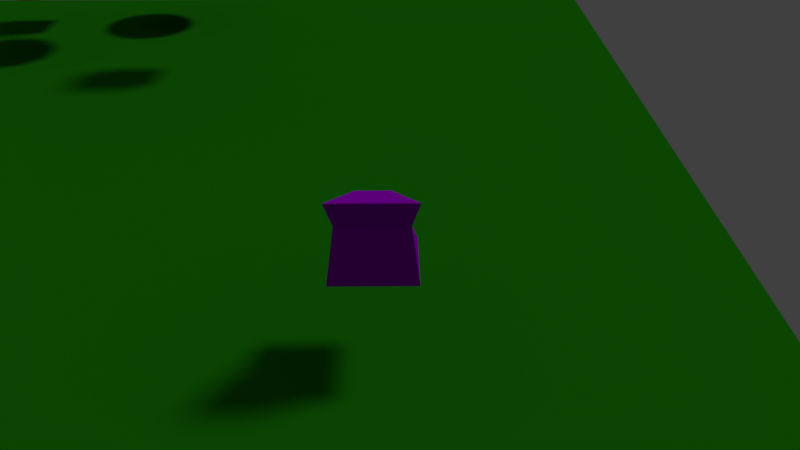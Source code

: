 # Source: Platformer.blend  (saved by Blender 2.79.0; exported with 4.5.12 LTS)
import bpy
from mathutils import Matrix  # noqa: F401  (used for matrix-valued properties, if any)

bpy.ops.wm.read_factory_settings(use_empty=True)
scene = bpy.context.scene
scene.name = 'Game'

# ---- collections
col_collection_1 = bpy.data.collections.new('Collection 1'); scene.collection.children.link(col_collection_1)

# ---- materials (node trees are filled in below, after node groups)
mat_material_005 = bpy.data.materials.new('Material.005')
mat_material_005.alpha_threshold = 0.0
mat_material_005.use_transparent_shadow = False
mat_material_005.diffuse_color = (0.3264, 0.0144, 0.002473, 1.0)
mat_material_005.roughness = 0.5
mat_material_005.specular_intensity = 0.0
mat_material_003 = bpy.data.materials.new('Material.003')
mat_material_003.alpha_threshold = 0.0
mat_material_003.use_transparent_shadow = False
mat_material_003.diffuse_color = (0.01542, 0.2529, 0.003322, 1.0)
mat_material_003.roughness = 0.5
mat_material_003.specular_intensity = 0.0
mat_material_002 = bpy.data.materials.new('Material.002')
mat_material_002.alpha_threshold = 0.0
mat_material_002.use_transparent_shadow = False
mat_material_002.diffuse_color = (0.8, 0.000746, 0.282, 1.0)
mat_material_002.roughness = 0.5
mat_material_002.specular_intensity = 0.0
mat_material = bpy.data.materials.new('Material')
mat_material.alpha_threshold = 0.0
mat_material.use_transparent_shadow = False
mat_material.diffuse_color = (0.4463, 0.0, 0.8, 1.0)
mat_material.roughness = 0.5
mat_material.line_color = (0.0, 0.0, 0.0, 1.0)

# ---- material node trees

# ---- world
world_world = bpy.data.worlds.new('World'); scene.world = world_world
world_world.color = (0.05088, 0.05088, 0.05088)
world_world.use_sun_shadow = False
world_world.sun_shadow_jitter_overblur = 0.0
world_world.cycles.sampling_method = 'MANUAL'

# ---- cameras
cam_camera_002 = bpy.data.cameras.new('Camera.002')
cam_camera_002.clip_end = 100.0
cam_camera_002.lens = 35.0
cam_camera_002.sensor_width = 32.0
cam_camera_002.sensor_height = 18.0
cam_camera_002.display_size = 2.0
cam_camera_002.dof.focus_distance = 0.0
cam_camera_002.dof.aperture_fstop = 128.0
cam_camera_002.dof.aperture_blades = 6
cam_camera = bpy.data.cameras.new('Camera')
cam_camera.clip_end = 100.0
cam_camera.lens = 35.13
cam_camera.sensor_width = 32.0
cam_camera.sensor_height = 18.0
cam_camera.ortho_scale = 7.314
cam_camera.dof.focus_distance = 0.0
cam_camera.dof.aperture_fstop = 128.0

# ---- lights
light_lamp = bpy.data.lights.new('Lamp', 'SUN')
light_lamp.transmission_factor = 0.0
light_lamp.cutoff_distance = 33.9
light_lamp.angle = 0.1993
light_lamp.energy = 0.7
light_lamp.shadow_buffer_clip_start = 1.001
light_lamp.shadow_soft_size = 0.1
light_lamp.shadow_cascade_max_distance = 1000.0

# ---- meshes
me_cube_005 = bpy.data.meshes.new('Cube.005')
me_cube_005.from_pydata([(-1.0, -1.0, -1.0), (-1.0, -1.0, 1.0), (-1.0, 1.0, -1.0), (-1.0, 1.0, 1.0), (1.0, -1.0, -1.0), (1.0, -1.0, 1.0), (1.0, 1.0, -1.0), (1.0, 1.0, 1.0)], [], [(0, 1, 3, 2), (2, 3, 7, 6), (6, 7, 5, 4), (4, 5, 1, 0), (2, 6, 4, 0), (7, 3, 1, 5)])
me_cube_005.use_remesh_preserve_volume = False
me_cube_005.use_remesh_preserve_attributes = False
me_cube_005.use_mirror_vertex_groups = False
me_cube_005.update()
me_cube_004 = bpy.data.meshes.new('Cube.004')
me_cube_004.from_pydata([(-1.0, -1.0, -1.0), (-1.0, -1.0, 1.0), (-1.0, 1.0, -1.0), (-1.0, 1.0, 1.0), (1.0, -1.0, -1.0), (1.0, -1.0, 1.0), (1.0, 1.0, -1.0), (1.0, 1.0, 1.0)], [], [(0, 1, 3, 2), (2, 3, 7, 6), (6, 7, 5, 4), (4, 5, 1, 0), (2, 6, 4, 0), (7, 3, 1, 5)])
me_cube_004.use_remesh_preserve_volume = False
me_cube_004.use_remesh_preserve_attributes = False
me_cube_004.use_mirror_vertex_groups = False
me_cube_004.update()
me_cube_003 = bpy.data.meshes.new('Cube.003')
me_cube_003.from_pydata([(-1.0, -1.0, -1.0), (-1.0, -1.0, 1.0), (-1.0, 1.0, -1.0), (-1.0, 1.0, 1.0), (1.0, -1.0, -1.0), (1.0, -1.0, 1.0), (1.0, 1.0, -1.0), (1.0, 1.0, 1.0)], [], [(0, 1, 3, 2), (2, 3, 7, 6), (6, 7, 5, 4), (4, 5, 1, 0), (2, 6, 4, 0), (7, 3, 1, 5)])
me_cube_003.materials.append(mat_material_005)
me_cube_003.use_remesh_preserve_volume = False
me_cube_003.use_remesh_preserve_attributes = False
me_cube_003.use_mirror_vertex_groups = False
me_cube_003.update()
me_cube_002 = bpy.data.meshes.new('Cube.002')
me_cube_002.from_pydata([(-1.0, -1.0, -1.0), (-1.0, -1.0, 1.0), (-1.0, 1.0, -1.0), (-1.0, 1.0, 1.0), (1.0, -1.0, -1.0), (1.0, -1.0, 1.0), (1.0, 1.0, -1.0), (1.0, 1.0, 1.0)], [], [(0, 1, 3, 2), (2, 3, 7, 6), (6, 7, 5, 4), (4, 5, 1, 0), (2, 6, 4, 0), (7, 3, 1, 5)])
me_cube_002.materials.append(mat_material_005)
me_cube_002.use_remesh_preserve_volume = False
me_cube_002.use_remesh_preserve_attributes = False
me_cube_002.use_mirror_vertex_groups = False
me_cube_002.update()
me_cube_001 = bpy.data.meshes.new('Cube.001')
me_cube_001.from_pydata([(-20.0, -20.0, -0.1), (-20.0, -20.0, 0.1), (-20.0, 20.0, -0.1), (-20.0, 20.0, 0.1), (20.0, -20.0, -0.1), (20.0, -20.0, 0.1), (20.0, 20.0, -0.1), (20.0, 20.0, 0.1)], [], [(0, 1, 3, 2), (2, 3, 7, 6), (6, 7, 5, 4), (4, 5, 1, 0), (2, 6, 4, 0), (7, 3, 1, 5)])
me_cube_001.materials.append(mat_material_003)
me_cube_001.use_remesh_preserve_volume = False
me_cube_001.use_remesh_preserve_attributes = False
me_cube_001.use_mirror_vertex_groups = False
me_cube_001.update()
me_cylinder_004 = bpy.data.meshes.new('Cylinder.004')
me_cylinder_004.from_pydata([(-5.355e-08, 2.0, -0.05324), (-5.355e-08, 2.0, 0.05324), (0.3902, 1.962, -0.05324), (0.3902, 1.962, 0.05324), (0.7654, 1.848, -0.05324), (0.7654, 1.848, 0.05324), (1.111, 1.663, -0.05324), (1.111, 1.663, 0.05324), (1.414, 1.414, -0.05324), (1.414, 1.414, 0.05324), (1.663, 1.111, -0.05324), (1.663, 1.111, 0.05324), (1.848, 0.7654, -0.05324), (1.848, 0.7654, 0.05324), (1.962, 0.3902, -0.05324), (1.962, 0.3902, 0.05324), (2.0, -1.675e-07, -0.05324), (2.0, -1.675e-07, 0.05324), (1.962, -0.3902, -0.05324), (1.962, -0.3902, 0.05324), (1.848, -0.7654, -0.05324), (1.848, -0.7654, 0.05324), (1.663, -1.111, -0.05324), (1.663, -1.111, 0.05324), (1.414, -1.414, -0.05324), (1.414, -1.414, 0.05324), (1.111, -1.663, -0.05324), (1.111, -1.663, 0.05324), (0.7654, -1.848, -0.05324), (0.7654, -1.848, 0.05324), (0.3902, -1.962, -0.05324), (0.3902, -1.962, 0.05324), (-7.052e-07, -2.0, -0.05324), (-7.052e-07, -2.0, 0.05324), (-0.3902, -1.962, -0.05324), (-0.3902, -1.962, 0.05324), (-0.7654, -1.848, -0.05324), (-0.7654, -1.848, 0.05324), (-1.111, -1.663, -0.05324), (-1.111, -1.663, 0.05324), (-1.414, -1.414, -0.05324), (-1.414, -1.414, 0.05324), (-1.663, -1.111, -0.05324), (-1.663, -1.111, 0.05324), (-1.848, -0.7654, -0.05324), (-1.848, -0.7654, 0.05324), (-1.962, -0.3902, -0.05324), (-1.962, -0.3902, 0.05324), (-2.0, 1.613e-06, -0.05324), (-2.0, 1.613e-06, 0.05324), (-1.962, 0.3902, -0.05324), (-1.962, 0.3902, 0.05324), (-1.848, 0.7654, -0.05324), (-1.848, 0.7654, 0.05324), (-1.663, 1.111, -0.05324), (-1.663, 1.111, 0.05324), (-1.414, 1.414, -0.05324), (-1.414, 1.414, 0.05324), (-1.111, 1.663, -0.05324), (-1.111, 1.663, 0.05324), (-0.7654, 1.848, -0.05324), (-0.7654, 1.848, 0.05324), (-0.3902, 1.962, -0.05324), (-0.3902, 1.962, 0.05324)], [], [(0, 1, 3, 2), (2, 3, 5, 4), (4, 5, 7, 6), (6, 7, 9, 8), (8, 9, 11, 10), (10, 11, 13, 12), (12, 13, 15, 14), (14, 15, 17, 16), (16, 17, 19, 18), (18, 19, 21, 20), (20, 21, 23, 22), (22, 23, 25, 24), (24, 25, 27, 26), (26, 27, 29, 28), (28, 29, 31, 30), (30, 31, 33, 32), (32, 33, 35, 34), (34, 35, 37, 36), (36, 37, 39, 38), (38, 39, 41, 40), (40, 41, 43, 42), (42, 43, 45, 44), (44, 45, 47, 46), (46, 47, 49, 48), (48, 49, 51, 50), (50, 51, 53, 52), (52, 53, 55, 54), (54, 55, 57, 56), (56, 57, 59, 58), (58, 59, 61, 60), (3, 1, 63, 61, 59, 57, 55, 53, 51, 49, 47, 45, 43, 41, 39, 37, 35, 33, 31, 29, 27, 25, 23, 21, 19, 17, 15, 13, 11, 9, 7, 5), (60, 61, 63, 62), (62, 63, 1, 0), (0, 2, 4, 6, 8, 10, 12, 14, 16, 18, 20, 22, 24, 26, 28, 30, 32, 34, 36, 38, 40, 42, 44, 46, 48, 50, 52, 54, 56, 58, 60, 62)])
me_cylinder_004.materials.append(mat_material_002)
me_cylinder_004.use_remesh_preserve_volume = False
me_cylinder_004.use_remesh_preserve_attributes = False
me_cylinder_004.use_mirror_vertex_groups = False
me_cylinder_004.update()
me_cylinder_003 = bpy.data.meshes.new('Cylinder.003')
me_cylinder_003.from_pydata([(-5.355e-08, 2.0, -0.05324), (-5.355e-08, 2.0, 0.05324), (0.3902, 1.962, -0.05324), (0.3902, 1.962, 0.05324), (0.7654, 1.848, -0.05324), (0.7654, 1.848, 0.05324), (1.111, 1.663, -0.05324), (1.111, 1.663, 0.05324), (1.414, 1.414, -0.05324), (1.414, 1.414, 0.05324), (1.663, 1.111, -0.05324), (1.663, 1.111, 0.05324), (1.848, 0.7654, -0.05324), (1.848, 0.7654, 0.05324), (1.962, 0.3902, -0.05324), (1.962, 0.3902, 0.05324), (2.0, -1.675e-07, -0.05324), (2.0, -1.675e-07, 0.05324), (1.962, -0.3902, -0.05324), (1.962, -0.3902, 0.05324), (1.848, -0.7654, -0.05324), (1.848, -0.7654, 0.05324), (1.663, -1.111, -0.05324), (1.663, -1.111, 0.05324), (1.414, -1.414, -0.05324), (1.414, -1.414, 0.05324), (1.111, -1.663, -0.05324), (1.111, -1.663, 0.05324), (0.7654, -1.848, -0.05324), (0.7654, -1.848, 0.05324), (0.3902, -1.962, -0.05324), (0.3902, -1.962, 0.05324), (-7.052e-07, -2.0, -0.05324), (-7.052e-07, -2.0, 0.05324), (-0.3902, -1.962, -0.05324), (-0.3902, -1.962, 0.05324), (-0.7654, -1.848, -0.05324), (-0.7654, -1.848, 0.05324), (-1.111, -1.663, -0.05324), (-1.111, -1.663, 0.05324), (-1.414, -1.414, -0.05324), (-1.414, -1.414, 0.05324), (-1.663, -1.111, -0.05324), (-1.663, -1.111, 0.05324), (-1.848, -0.7654, -0.05324), (-1.848, -0.7654, 0.05324), (-1.962, -0.3902, -0.05324), (-1.962, -0.3902, 0.05324), (-2.0, 1.613e-06, -0.05324), (-2.0, 1.613e-06, 0.05324), (-1.962, 0.3902, -0.05324), (-1.962, 0.3902, 0.05324), (-1.848, 0.7654, -0.05324), (-1.848, 0.7654, 0.05324), (-1.663, 1.111, -0.05324), (-1.663, 1.111, 0.05324), (-1.414, 1.414, -0.05324), (-1.414, 1.414, 0.05324), (-1.111, 1.663, -0.05324), (-1.111, 1.663, 0.05324), (-0.7654, 1.848, -0.05324), (-0.7654, 1.848, 0.05324), (-0.3902, 1.962, -0.05324), (-0.3902, 1.962, 0.05324)], [], [(0, 1, 3, 2), (2, 3, 5, 4), (4, 5, 7, 6), (6, 7, 9, 8), (8, 9, 11, 10), (10, 11, 13, 12), (12, 13, 15, 14), (14, 15, 17, 16), (16, 17, 19, 18), (18, 19, 21, 20), (20, 21, 23, 22), (22, 23, 25, 24), (24, 25, 27, 26), (26, 27, 29, 28), (28, 29, 31, 30), (30, 31, 33, 32), (32, 33, 35, 34), (34, 35, 37, 36), (36, 37, 39, 38), (38, 39, 41, 40), (40, 41, 43, 42), (42, 43, 45, 44), (44, 45, 47, 46), (46, 47, 49, 48), (48, 49, 51, 50), (50, 51, 53, 52), (52, 53, 55, 54), (54, 55, 57, 56), (56, 57, 59, 58), (58, 59, 61, 60), (3, 1, 63, 61, 59, 57, 55, 53, 51, 49, 47, 45, 43, 41, 39, 37, 35, 33, 31, 29, 27, 25, 23, 21, 19, 17, 15, 13, 11, 9, 7, 5), (60, 61, 63, 62), (62, 63, 1, 0), (0, 2, 4, 6, 8, 10, 12, 14, 16, 18, 20, 22, 24, 26, 28, 30, 32, 34, 36, 38, 40, 42, 44, 46, 48, 50, 52, 54, 56, 58, 60, 62)])
me_cylinder_003.materials.append(mat_material_002)
me_cylinder_003.use_remesh_preserve_volume = False
me_cylinder_003.use_remesh_preserve_attributes = False
me_cylinder_003.use_mirror_vertex_groups = False
me_cylinder_003.update()
me_cylinder_002 = bpy.data.meshes.new('Cylinder.002')
me_cylinder_002.from_pydata([(-5.355e-08, 2.0, -0.05324), (-5.355e-08, 2.0, 0.05324), (0.3902, 1.962, -0.05324), (0.3902, 1.962, 0.05324), (0.7654, 1.848, -0.05324), (0.7654, 1.848, 0.05324), (1.111, 1.663, -0.05324), (1.111, 1.663, 0.05324), (1.414, 1.414, -0.05324), (1.414, 1.414, 0.05324), (1.663, 1.111, -0.05324), (1.663, 1.111, 0.05324), (1.848, 0.7654, -0.05324), (1.848, 0.7654, 0.05324), (1.962, 0.3902, -0.05324), (1.962, 0.3902, 0.05324), (2.0, -1.675e-07, -0.05324), (2.0, -1.675e-07, 0.05324), (1.962, -0.3902, -0.05324), (1.962, -0.3902, 0.05324), (1.848, -0.7654, -0.05324), (1.848, -0.7654, 0.05324), (1.663, -1.111, -0.05324), (1.663, -1.111, 0.05324), (1.414, -1.414, -0.05324), (1.414, -1.414, 0.05324), (1.111, -1.663, -0.05324), (1.111, -1.663, 0.05324), (0.7654, -1.848, -0.05324), (0.7654, -1.848, 0.05324), (0.3902, -1.962, -0.05324), (0.3902, -1.962, 0.05324), (-7.052e-07, -2.0, -0.05324), (-7.052e-07, -2.0, 0.05324), (-0.3902, -1.962, -0.05324), (-0.3902, -1.962, 0.05324), (-0.7654, -1.848, -0.05324), (-0.7654, -1.848, 0.05324), (-1.111, -1.663, -0.05324), (-1.111, -1.663, 0.05324), (-1.414, -1.414, -0.05324), (-1.414, -1.414, 0.05324), (-1.663, -1.111, -0.05324), (-1.663, -1.111, 0.05324), (-1.848, -0.7654, -0.05324), (-1.848, -0.7654, 0.05324), (-1.962, -0.3902, -0.05324), (-1.962, -0.3902, 0.05324), (-2.0, 1.613e-06, -0.05324), (-2.0, 1.613e-06, 0.05324), (-1.962, 0.3902, -0.05324), (-1.962, 0.3902, 0.05324), (-1.848, 0.7654, -0.05324), (-1.848, 0.7654, 0.05324), (-1.663, 1.111, -0.05324), (-1.663, 1.111, 0.05324), (-1.414, 1.414, -0.05324), (-1.414, 1.414, 0.05324), (-1.111, 1.663, -0.05324), (-1.111, 1.663, 0.05324), (-0.7654, 1.848, -0.05324), (-0.7654, 1.848, 0.05324), (-0.3902, 1.962, -0.05324), (-0.3902, 1.962, 0.05324)], [], [(0, 1, 3, 2), (2, 3, 5, 4), (4, 5, 7, 6), (6, 7, 9, 8), (8, 9, 11, 10), (10, 11, 13, 12), (12, 13, 15, 14), (14, 15, 17, 16), (16, 17, 19, 18), (18, 19, 21, 20), (20, 21, 23, 22), (22, 23, 25, 24), (24, 25, 27, 26), (26, 27, 29, 28), (28, 29, 31, 30), (30, 31, 33, 32), (32, 33, 35, 34), (34, 35, 37, 36), (36, 37, 39, 38), (38, 39, 41, 40), (40, 41, 43, 42), (42, 43, 45, 44), (44, 45, 47, 46), (46, 47, 49, 48), (48, 49, 51, 50), (50, 51, 53, 52), (52, 53, 55, 54), (54, 55, 57, 56), (56, 57, 59, 58), (58, 59, 61, 60), (3, 1, 63, 61, 59, 57, 55, 53, 51, 49, 47, 45, 43, 41, 39, 37, 35, 33, 31, 29, 27, 25, 23, 21, 19, 17, 15, 13, 11, 9, 7, 5), (60, 61, 63, 62), (62, 63, 1, 0), (0, 2, 4, 6, 8, 10, 12, 14, 16, 18, 20, 22, 24, 26, 28, 30, 32, 34, 36, 38, 40, 42, 44, 46, 48, 50, 52, 54, 56, 58, 60, 62)])
me_cylinder_002.materials.append(mat_material_002)
me_cylinder_002.use_remesh_preserve_volume = False
me_cylinder_002.use_remesh_preserve_attributes = False
me_cylinder_002.use_mirror_vertex_groups = False
me_cylinder_002.update()
me_cylinder_001 = bpy.data.meshes.new('Cylinder.001')
me_cylinder_001.from_pydata([(-5.355e-08, 2.0, -0.05324), (-5.355e-08, 2.0, 0.05324), (0.3902, 1.962, -0.05324), (0.3902, 1.962, 0.05324), (0.7654, 1.848, -0.05324), (0.7654, 1.848, 0.05324), (1.111, 1.663, -0.05324), (1.111, 1.663, 0.05324), (1.414, 1.414, -0.05324), (1.414, 1.414, 0.05324), (1.663, 1.111, -0.05324), (1.663, 1.111, 0.05324), (1.848, 0.7654, -0.05324), (1.848, 0.7654, 0.05324), (1.962, 0.3902, -0.05324), (1.962, 0.3902, 0.05324), (2.0, -1.675e-07, -0.05324), (2.0, -1.675e-07, 0.05324), (1.962, -0.3902, -0.05324), (1.962, -0.3902, 0.05324), (1.848, -0.7654, -0.05324), (1.848, -0.7654, 0.05324), (1.663, -1.111, -0.05324), (1.663, -1.111, 0.05324), (1.414, -1.414, -0.05324), (1.414, -1.414, 0.05324), (1.111, -1.663, -0.05324), (1.111, -1.663, 0.05324), (0.7654, -1.848, -0.05324), (0.7654, -1.848, 0.05324), (0.3902, -1.962, -0.05324), (0.3902, -1.962, 0.05324), (-7.052e-07, -2.0, -0.05324), (-7.052e-07, -2.0, 0.05324), (-0.3902, -1.962, -0.05324), (-0.3902, -1.962, 0.05324), (-0.7654, -1.848, -0.05324), (-0.7654, -1.848, 0.05324), (-1.111, -1.663, -0.05324), (-1.111, -1.663, 0.05324), (-1.414, -1.414, -0.05324), (-1.414, -1.414, 0.05324), (-1.663, -1.111, -0.05324), (-1.663, -1.111, 0.05324), (-1.848, -0.7654, -0.05324), (-1.848, -0.7654, 0.05324), (-1.962, -0.3902, -0.05324), (-1.962, -0.3902, 0.05324), (-2.0, 1.613e-06, -0.05324), (-2.0, 1.613e-06, 0.05324), (-1.962, 0.3902, -0.05324), (-1.962, 0.3902, 0.05324), (-1.848, 0.7654, -0.05324), (-1.848, 0.7654, 0.05324), (-1.663, 1.111, -0.05324), (-1.663, 1.111, 0.05324), (-1.414, 1.414, -0.05324), (-1.414, 1.414, 0.05324), (-1.111, 1.663, -0.05324), (-1.111, 1.663, 0.05324), (-0.7654, 1.848, -0.05324), (-0.7654, 1.848, 0.05324), (-0.3902, 1.962, -0.05324), (-0.3902, 1.962, 0.05324)], [], [(0, 1, 3, 2), (2, 3, 5, 4), (4, 5, 7, 6), (6, 7, 9, 8), (8, 9, 11, 10), (10, 11, 13, 12), (12, 13, 15, 14), (14, 15, 17, 16), (16, 17, 19, 18), (18, 19, 21, 20), (20, 21, 23, 22), (22, 23, 25, 24), (24, 25, 27, 26), (26, 27, 29, 28), (28, 29, 31, 30), (30, 31, 33, 32), (32, 33, 35, 34), (34, 35, 37, 36), (36, 37, 39, 38), (38, 39, 41, 40), (40, 41, 43, 42), (42, 43, 45, 44), (44, 45, 47, 46), (46, 47, 49, 48), (48, 49, 51, 50), (50, 51, 53, 52), (52, 53, 55, 54), (54, 55, 57, 56), (56, 57, 59, 58), (58, 59, 61, 60), (3, 1, 63, 61, 59, 57, 55, 53, 51, 49, 47, 45, 43, 41, 39, 37, 35, 33, 31, 29, 27, 25, 23, 21, 19, 17, 15, 13, 11, 9, 7, 5), (60, 61, 63, 62), (62, 63, 1, 0), (0, 2, 4, 6, 8, 10, 12, 14, 16, 18, 20, 22, 24, 26, 28, 30, 32, 34, 36, 38, 40, 42, 44, 46, 48, 50, 52, 54, 56, 58, 60, 62)])
me_cylinder_001.materials.append(mat_material_002)
me_cylinder_001.use_remesh_preserve_volume = False
me_cylinder_001.use_remesh_preserve_attributes = False
me_cylinder_001.use_mirror_vertex_groups = False
me_cylinder_001.update()
me_cylinder = bpy.data.meshes.new('Cylinder')
me_cylinder.from_pydata([(-5.355e-08, 2.0, -0.05324), (-5.355e-08, 2.0, 0.05324), (0.3902, 1.962, -0.05324), (0.3902, 1.962, 0.05324), (0.7654, 1.848, -0.05324), (0.7654, 1.848, 0.05324), (1.111, 1.663, -0.05324), (1.111, 1.663, 0.05324), (1.414, 1.414, -0.05324), (1.414, 1.414, 0.05324), (1.663, 1.111, -0.05324), (1.663, 1.111, 0.05324), (1.848, 0.7654, -0.05324), (1.848, 0.7654, 0.05324), (1.962, 0.3902, -0.05324), (1.962, 0.3902, 0.05324), (2.0, -1.675e-07, -0.05324), (2.0, -1.675e-07, 0.05324), (1.962, -0.3902, -0.05324), (1.962, -0.3902, 0.05324), (1.848, -0.7654, -0.05324), (1.848, -0.7654, 0.05324), (1.663, -1.111, -0.05324), (1.663, -1.111, 0.05324), (1.414, -1.414, -0.05324), (1.414, -1.414, 0.05324), (1.111, -1.663, -0.05324), (1.111, -1.663, 0.05324), (0.7654, -1.848, -0.05324), (0.7654, -1.848, 0.05324), (0.3902, -1.962, -0.05324), (0.3902, -1.962, 0.05324), (-7.052e-07, -2.0, -0.05324), (-7.052e-07, -2.0, 0.05324), (-0.3902, -1.962, -0.05324), (-0.3902, -1.962, 0.05324), (-0.7654, -1.848, -0.05324), (-0.7654, -1.848, 0.05324), (-1.111, -1.663, -0.05324), (-1.111, -1.663, 0.05324), (-1.414, -1.414, -0.05324), (-1.414, -1.414, 0.05324), (-1.663, -1.111, -0.05324), (-1.663, -1.111, 0.05324), (-1.848, -0.7654, -0.05324), (-1.848, -0.7654, 0.05324), (-1.962, -0.3902, -0.05324), (-1.962, -0.3902, 0.05324), (-2.0, 1.613e-06, -0.05324), (-2.0, 1.613e-06, 0.05324), (-1.962, 0.3902, -0.05324), (-1.962, 0.3902, 0.05324), (-1.848, 0.7654, -0.05324), (-1.848, 0.7654, 0.05324), (-1.663, 1.111, -0.05324), (-1.663, 1.111, 0.05324), (-1.414, 1.414, -0.05324), (-1.414, 1.414, 0.05324), (-1.111, 1.663, -0.05324), (-1.111, 1.663, 0.05324), (-0.7654, 1.848, -0.05324), (-0.7654, 1.848, 0.05324), (-0.3902, 1.962, -0.05324), (-0.3902, 1.962, 0.05324)], [], [(0, 1, 3, 2), (2, 3, 5, 4), (4, 5, 7, 6), (6, 7, 9, 8), (8, 9, 11, 10), (10, 11, 13, 12), (12, 13, 15, 14), (14, 15, 17, 16), (16, 17, 19, 18), (18, 19, 21, 20), (20, 21, 23, 22), (22, 23, 25, 24), (24, 25, 27, 26), (26, 27, 29, 28), (28, 29, 31, 30), (30, 31, 33, 32), (32, 33, 35, 34), (34, 35, 37, 36), (36, 37, 39, 38), (38, 39, 41, 40), (40, 41, 43, 42), (42, 43, 45, 44), (44, 45, 47, 46), (46, 47, 49, 48), (48, 49, 51, 50), (50, 51, 53, 52), (52, 53, 55, 54), (54, 55, 57, 56), (56, 57, 59, 58), (58, 59, 61, 60), (3, 1, 63, 61, 59, 57, 55, 53, 51, 49, 47, 45, 43, 41, 39, 37, 35, 33, 31, 29, 27, 25, 23, 21, 19, 17, 15, 13, 11, 9, 7, 5), (60, 61, 63, 62), (62, 63, 1, 0), (0, 2, 4, 6, 8, 10, 12, 14, 16, 18, 20, 22, 24, 26, 28, 30, 32, 34, 36, 38, 40, 42, 44, 46, 48, 50, 52, 54, 56, 58, 60, 62)])
me_cylinder.materials.append(mat_material_002)
me_cylinder.use_remesh_preserve_volume = False
me_cylinder.use_remesh_preserve_attributes = False
me_cylinder.use_mirror_vertex_groups = False
me_cylinder.update()
me_cube = bpy.data.meshes.new('Cube')
me_cube.from_pydata([(1.0, 1.0, -1.0), (1.0, -1.0, -1.0), (-1.0, -1.0, -1.0), (-1.0, 1.0, -1.0), (0.3992, 0.312, 0.6009), (1.0, -1.0, 1.0), (-1.0, -1.0, 1.0), (-0.3992, 0.312, 0.6009), (0.4686, 0.3733, 0.1595), (0.8155, -0.8604, 0.39), (-0.8155, -0.8604, 0.39), (-0.4686, 0.3733, 0.1595)], [], [(0, 1, 2, 3), (4, 7, 6, 5), (8, 4, 5, 9), (9, 5, 6, 10), (10, 6, 7, 11), (8, 0, 3, 11), (4, 8, 11, 7), (2, 10, 11, 3), (1, 9, 10, 2), (0, 8, 9, 1)])
me_cube.materials.append(mat_material)
me_cube.use_remesh_preserve_volume = False
me_cube.use_remesh_preserve_attributes = False
me_cube.use_mirror_vertex_groups = False
me_cube.update()

# ---- objects
ob_camera_002 = bpy.data.objects.new('Camera.002', cam_camera_002)
ob_cube_005 = bpy.data.objects.new('Cube.005', me_cube_005)
ob_cube_004 = bpy.data.objects.new('Cube.004', me_cube_004)
ob_cube_003 = bpy.data.objects.new('Cube.003', me_cube_003)
ob_cube_002 = bpy.data.objects.new('Cube.002', me_cube_002)
ob_cube_001 = bpy.data.objects.new('Cube.001', me_cube_001)
ob_cylinder_004 = bpy.data.objects.new('Cylinder.004', me_cylinder_004)
ob_cylinder_003 = bpy.data.objects.new('Cylinder.003', me_cylinder_003)
ob_cylinder_002 = bpy.data.objects.new('Cylinder.002', me_cylinder_002)
ob_cylinder_001 = bpy.data.objects.new('Cylinder.001', me_cylinder_001)
ob_cylinder = bpy.data.objects.new('Cylinder', me_cylinder)
ob_bob = bpy.data.objects.new('Bob', me_cube)
ob_camera = bpy.data.objects.new('Camera', cam_camera)
ob_lamp = bpy.data.objects.new('Lamp', light_lamp)

# ---- transforms, parenting, visibility, modifiers, constraints
ob_camera_002.location = (9.645, -17.21, 5.779)
ob_camera_002.rotation_euler = (1.571, -0.0, 0.0)
ob_camera_002.lineart.crease_threshold = 0.0
ob_cube_005.location = (2.303, 9.499, 4.913)
ob_cube_005.lineart.crease_threshold = 0.0
ob_cube_004.location = (-8.145, -7.946, 5.899)
ob_cube_004.lineart.crease_threshold = 0.0
ob_cube_003.location = (-9.515, 4.646, 4.607)
ob_cube_003.rotation_euler = (0.0, -0.0, 1.579)
ob_cube_003.lineart.crease_threshold = 0.0
ob_cube_002.location = (-5.748, 15.99, 3.124)
ob_cube_002.lineart.crease_threshold = 0.0
ob_cube_001.location = (0.0, 0.0, 0.0)
ob_cube_001.lineart.crease_threshold = 0.0
ob_cylinder_004.location = (-17.24, -6.078, 0.7434)
ob_cylinder_004.lineart.crease_threshold = 0.0
ob_cylinder_003.location = (-14.74, 1.44, 3.365)
ob_cylinder_003.lineart.crease_threshold = 0.0
ob_cylinder_002.location = (-9.518, 8.48, 3.332)
ob_cylinder_002.lineart.crease_threshold = 0.0
ob_cylinder_001.location = (-4.9, 12.35, 2.846)
ob_cylinder_001.lineart.crease_threshold = 0.0
ob_cylinder.location = (-0.1196, 15.99, 1.941)
ob_cylinder.lineart.crease_threshold = 0.0
ob_bob.location = (9.84, -9.876, 3.634)
ob_bob.lock_rotations_4d = False
ob_bob.empty_display_type = 'ARROWS'
ob_bob.lineart.crease_threshold = 0.0
ob_camera.parent = ob_bob
ob_camera.matrix_parent_inverse = Matrix(((1.0, 0.0, 0.0, -0.0), (0.0, 1.0, 0.0, -0.0), (0.0, 0.0, 1.0, -2.381), (0.0, 0.0, 0.0, 1.0)))
ob_camera.location = (0.3958, -16.44, 11.82)
ob_camera.rotation_euler = (1.046, 2.721e-07, -0.01107)
ob_camera.lock_rotations_4d = False
ob_camera.empty_display_type = 'ARROWS'
ob_camera.color = (0.0, 0.0, 0.0, 0.0)
ob_camera.display_type = 'WIRE'
ob_camera.lineart.crease_threshold = 0.0
ob_lamp.location = (14.18, 5.507, 22.43)
ob_lamp.rotation_euler = (0.6503, 0.05522, 1.866)
ob_lamp.scale = (2.896, 2.896, 2.896)
ob_lamp.lock_rotations_4d = False
ob_lamp.empty_display_type = 'ARROWS'
ob_lamp.color = (0.0, 0.0, 0.0, 0.0)
ob_lamp.lineart.crease_threshold = 0.0

# ---- collection membership
col_collection_1.objects.link(ob_camera_002)
col_collection_1.objects.link(ob_cube_005)
col_collection_1.objects.link(ob_cube_004)
col_collection_1.objects.link(ob_cube_003)
col_collection_1.objects.link(ob_cube_002)
col_collection_1.objects.link(ob_cube_001)
col_collection_1.objects.link(ob_cylinder_004)
col_collection_1.objects.link(ob_cylinder_003)
col_collection_1.objects.link(ob_cylinder_002)
col_collection_1.objects.link(ob_cylinder_001)
col_collection_1.objects.link(ob_cylinder)
col_collection_1.objects.link(ob_bob)
col_collection_1.objects.link(ob_camera)
col_collection_1.objects.link(ob_lamp)

# ---- scene / render settings (as saved in the file)
scene.camera = ob_camera
scene.frame_start = 1; scene.frame_end = 250; scene.frame_set(1)
scene.render.engine = 'BLENDER_EEVEE_NEXT'
scene.render.resolution_percentage = 50
scene.render.dither_intensity = 0.0
scene.cycles.use_denoising = False
scene.cycles.samples = 128
scene.cycles.sampling_pattern = 'TABULATED_SOBOL'
scene.cycles.use_adaptive_sampling = False
scene.cycles.use_light_tree = False
scene.cycles.blur_glossy = 0.0
scene.cycles.sample_clamp_indirect = 0.0
scene.view_settings.view_transform = 'Standard'
bpy.context.view_layer.update()
